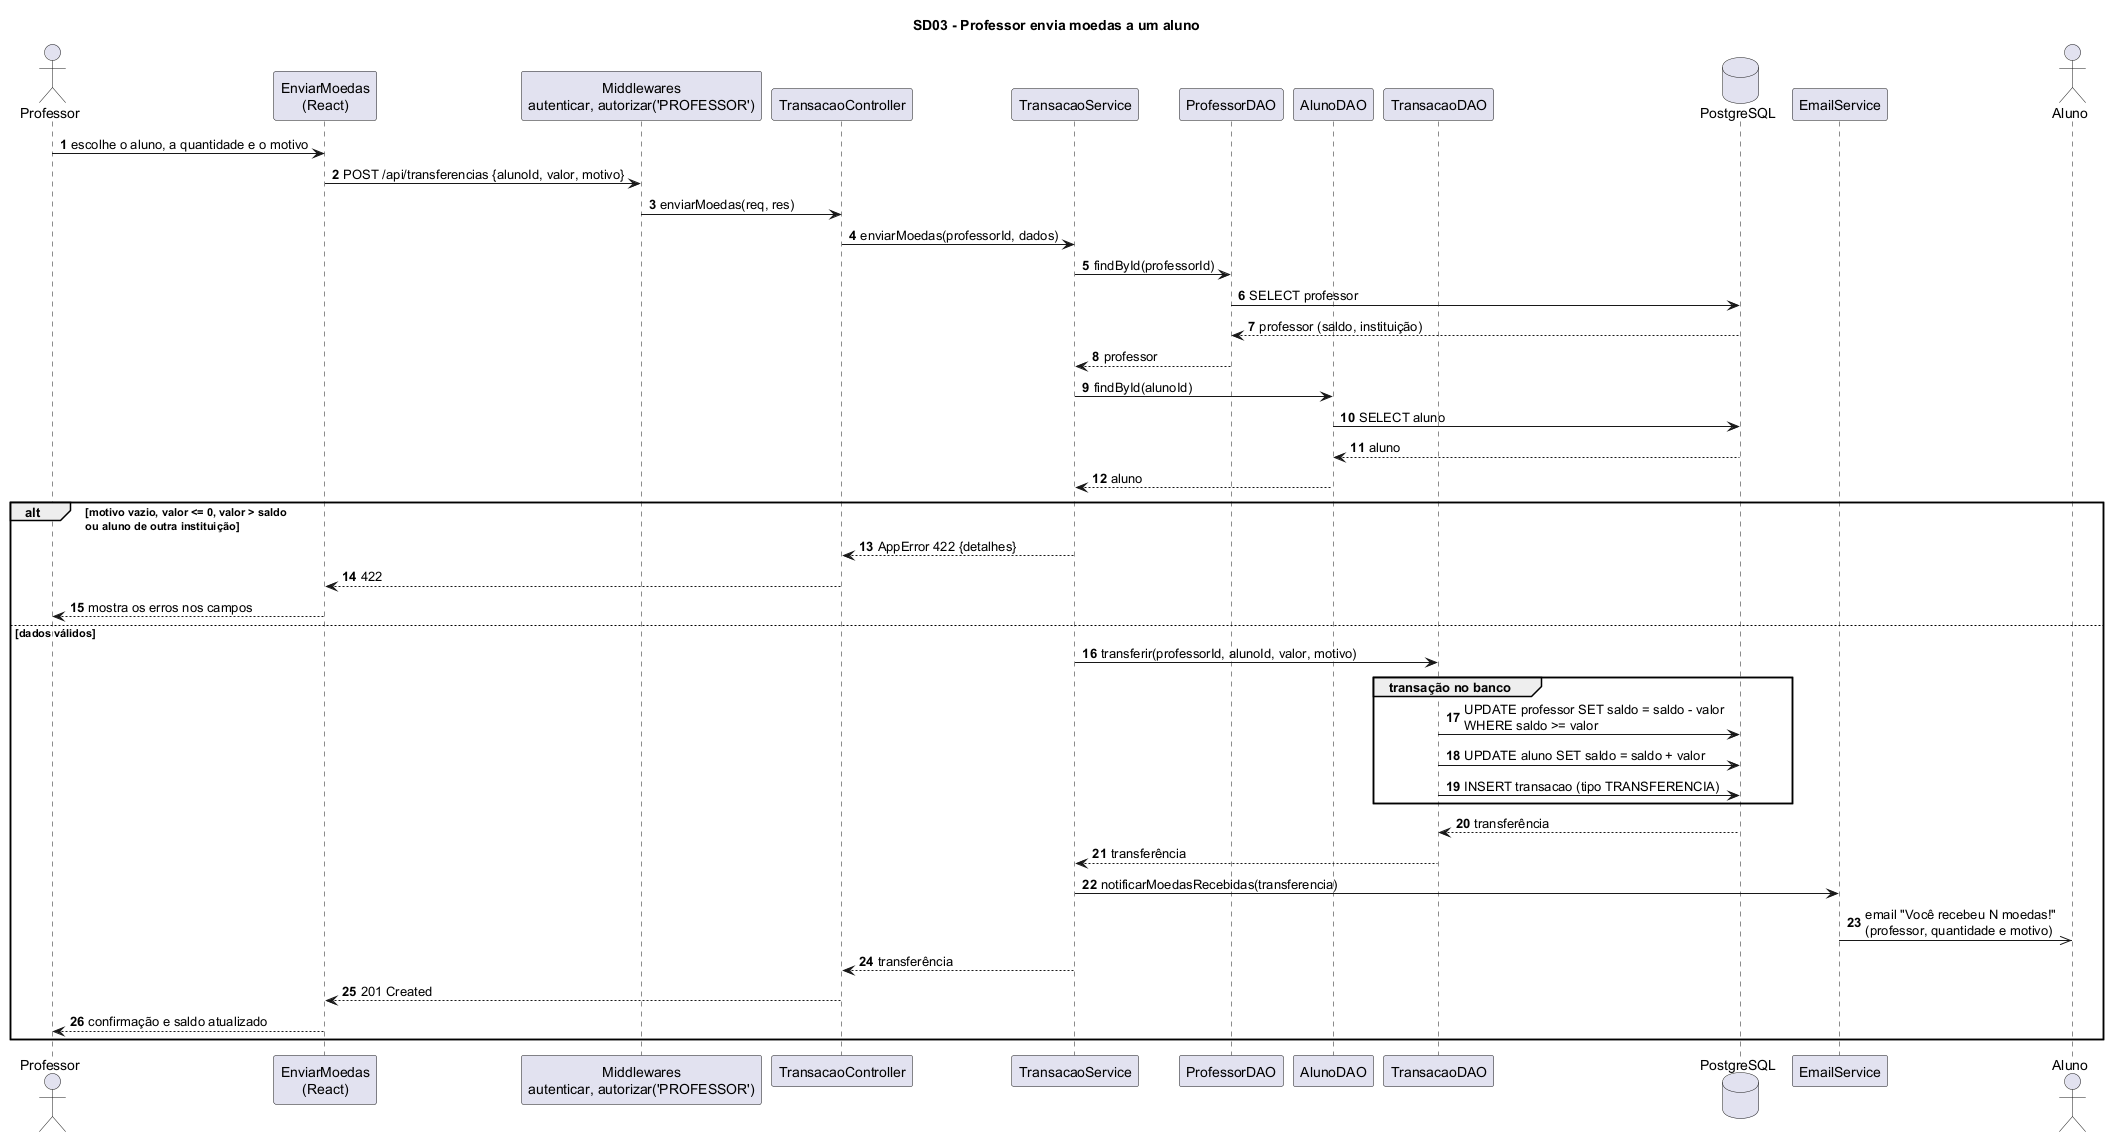

The diagram above was rendered by PlantUML. Its source (embedded in the PNG):
@startuml sd03-enviar-moedas
!pragma layout smetana
title SD03 - Professor envia moedas a um aluno
autonumber
skinparam sequenceMessageAlign left
skinparam responseMessageBelowArrow true

actor Professor
participant "EnviarMoedas\n(React)" as UI
participant "Middlewares\nautenticar, autorizar('PROFESSOR')" as MW
participant "TransacaoController" as C
participant "TransacaoService" as S
participant "ProfessorDAO" as PDAO
participant "AlunoDAO" as ADAO
participant "TransacaoDAO" as TDAO
database "PostgreSQL" as DB
participant "EmailService" as Email
actor Aluno

Professor -> UI : escolhe o aluno, a quantidade e o motivo
UI -> MW : POST /api/transferencias {alunoId, valor, motivo}
MW -> C : enviarMoedas(req, res)
C -> S : enviarMoedas(professorId, dados)
S -> PDAO : findById(professorId)
PDAO -> DB : SELECT professor
DB --> PDAO : professor (saldo, instituição)
PDAO --> S : professor
S -> ADAO : findById(alunoId)
ADAO -> DB : SELECT aluno
DB --> ADAO : aluno
ADAO --> S : aluno

alt motivo vazio, valor <= 0, valor > saldo\nou aluno de outra instituição
  S --> C : AppError 422 {detalhes}
  C --> UI : 422
  UI --> Professor : mostra os erros nos campos
else dados válidos
  S -> TDAO : transferir(professorId, alunoId, valor, motivo)
  group transação no banco
    TDAO -> DB : UPDATE professor SET saldo = saldo - valor\nWHERE saldo >= valor
    TDAO -> DB : UPDATE aluno SET saldo = saldo + valor
    TDAO -> DB : INSERT transacao (tipo TRANSFERENCIA)
  end
  DB --> TDAO : transferência
  TDAO --> S : transferência
  S -> Email : notificarMoedasRecebidas(transferencia)
  Email ->> Aluno : email "Você recebeu N moedas!"\n(professor, quantidade e motivo)
  S --> C : transferência
  C --> UI : 201 Created
  UI --> Professor : confirmação e saldo atualizado
end
@enduml